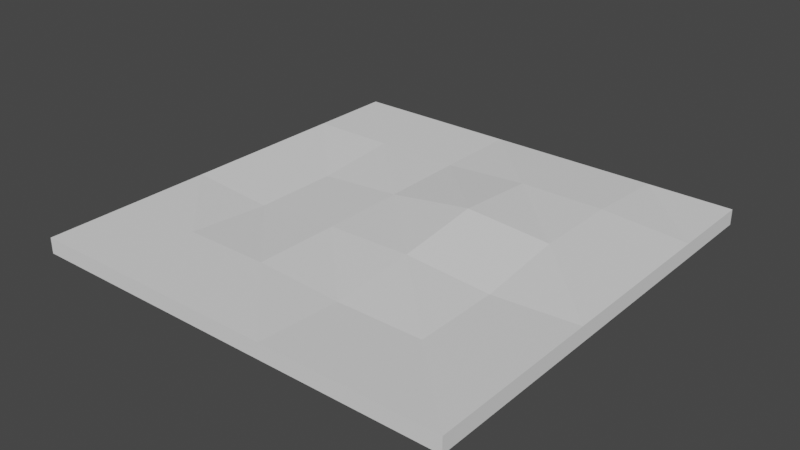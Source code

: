 # Source: GrassBlock.blend  (saved by Blender 2.91.10; exported with 4.5.12 LTS)
import bpy
from mathutils import Matrix  # noqa: F401  (used for matrix-valued properties, if any)

bpy.ops.wm.read_factory_settings(use_empty=True)
scene = bpy.context.scene
scene.name = 'Scene'

# ---- collections
col_collection = bpy.data.collections.new('Collection'); scene.collection.children.link(col_collection)

# ---- world
world_world = bpy.data.worlds.new('World'); scene.world = world_world
world_world.use_nodes = True; world_world.node_tree.nodes.clear()
_N = world_world.node_tree.nodes; _L = world_world.node_tree.links
n0 = _N.new('ShaderNodeOutputWorld'); n0.name = 'World Output'; n0.location = (300, 300)
n1 = _N.new('ShaderNodeBackground'); n1.name = 'Background'; n1.location = (10, 300)
n1.inputs[0].default_value = (0.05088, 0.05088, 0.05088, 1.0)
_L.new(n1.outputs[0], n0.inputs[0])
n0.is_active_output = True
world_world.color = (0.05088, 0.05088, 0.05088)
world_world.use_sun_shadow = False
world_world.sun_shadow_jitter_overblur = 0.0

# ---- meshes
me_cube = bpy.data.meshes.new('Cube')
me_cube.from_pydata([(-1.0, -1.0, 0.009652), (-0.6, 1.0, 0.009652), (-1.0, 1.0, 0.009652), (-0.2, 1.0, 0.009652), (1.0, -1.0, 0.009652), (0.6, 1.0, 0.009652), (1.0, 1.0, 0.009652), (0.2, 1.0, 0.009652), (-1.0, -1.0, -0.06265), (-1.0, 1.0, -0.06265), (1.0, -1.0, -0.06265), (1.0, 1.0, -0.06265), (-0.6, -1.0, 0.009652), (-0.2, -1.0, 0.009652), (0.2, -1.0, 0.009652), (0.6, -1.0, 0.009652), (0.6, 1.0, -0.06265), (0.2, 1.0, -0.06265), (-0.2, 1.0, -0.06265), (-0.6, 1.0, -0.06265), (-0.6, -1.0, -0.06265), (-0.2, -1.0, -0.06265), (0.2, -1.0, -0.06265), (0.6, -1.0, -0.06265), (-1.0, 0.6, 0.009652), (-1.0, 0.2, 0.009652), (-1.0, -0.2, 0.009652), (-1.0, -0.6, 0.009652), (1.0, -0.6, 0.009652), (1.0, -0.2, 0.009652), (1.0, 0.2, 0.009652), (1.0, 0.6, 0.009652), (-1.0, 0.6, -0.06265), (-1.0, 0.2, -0.06265), (-1.0, -0.2, -0.06265), (-1.0, -0.6, -0.06265), (1.0, -0.6, -0.06265), (1.0, -0.2, -0.06265), (1.0, 0.2, -0.06265), (1.0, 0.6, -0.06265), (-0.6, 0.6, -0.0399), (-0.6, 0.2, -0.0399), (-0.6, -0.2, -0.08909), (-0.6, -0.6, -0.08909), (-0.2, 0.6, -0.0399), (-0.2, 0.2, -0.06901), (-0.2, -0.2, -0.1182), (-0.2, -0.6, -0.08909), (0.2, 0.6, -0.06265), (0.2, 0.2, -0.05994), (0.2, -0.2, -0.05994), (0.2, -0.6, -0.06265), (0.6, 0.6, -0.06265), (0.6, 0.2, -0.03082), (0.6, -0.2, -0.03082), (0.6, -0.6, -0.06265)], [], [(7, 5, 16, 17), (3, 7, 17, 18), (1, 3, 18, 19), (2, 1, 19, 9), (24, 2, 9, 32), (55, 36, 10, 23), (28, 4, 10, 36), (12, 0, 8, 20), (5, 6, 11, 16), (4, 15, 23, 10), (15, 14, 22, 23), (14, 13, 21, 22), (13, 12, 20, 21), (35, 43, 20, 8), (43, 47, 21, 20), (47, 51, 22, 21), (51, 55, 23, 22), (17, 16, 52, 48), (48, 52, 53, 49), (49, 53, 54, 50), (50, 54, 55, 51), (18, 17, 48, 44), (44, 48, 49, 45), (45, 49, 50, 46), (46, 50, 51, 47), (19, 18, 44, 40), (40, 44, 45, 41), (41, 45, 46, 42), (42, 46, 47, 43), (9, 19, 40, 32), (32, 40, 41, 33), (33, 41, 42, 34), (34, 42, 43, 35), (6, 31, 39, 11), (31, 30, 38, 39), (30, 29, 37, 38), (29, 28, 36, 37), (16, 11, 39, 52), (52, 39, 38, 53), (53, 38, 37, 54), (54, 37, 36, 55), (0, 27, 35, 8), (27, 26, 34, 35), (26, 25, 33, 34), (25, 24, 32, 33)])
_uv = me_cube.uv_layers.new(name='UVMap')
_uv.uv.foreach_set('vector', [0.7953, 0.6, 0.8983, 0.6, 0.8892, 0.6202, 0.7923, 0.6202, 0.6923, 0.6, 0.7953, 0.6, 0.7923, 0.6202, 0.6954, 0.6202, 0.5893, 0.6, 0.6923, 0.6, 0.6954, 0.6202, 0.5985, 0.6202, 0.4863, 0.6, 0.5893, 0.6, 0.5985, 0.6202, 0.5015, 0.6202, 0.8983, 0.6311, 1.001, 0.6311, 0.9861, 0.6514, 0.8892, 0.6514, 0.3878, 0.3878, 0.4847, 0.3878, 0.4847, 0.4847, 0.3878, 0.4847, 0.5879, 0.5667, 0.4849, 0.5667, 0.5001, 0.5465, 0.597, 0.5465, 0.5879, 0.5356, 0.4849, 0.5356, 0.5001, 0.5153, 0.597, 0.5153, 0.8983, 0.6, 1.001, 0.6, 0.9861, 0.6202, 0.8892, 0.6202, 0.9999, 0.5356, 0.8969, 0.5356, 0.8878, 0.5153, 0.9847, 0.5153, 0.8969, 0.5356, 0.7939, 0.5356, 0.7909, 0.5153, 0.8878, 0.5153, 0.7939, 0.5356, 0.6909, 0.5356, 0.6939, 0.5153, 0.7909, 0.5153, 0.6909, 0.5356, 0.5879, 0.5356, 0.597, 0.5153, 0.6939, 0.5153, 9.898e-05, 0.3878, 0.09702, 0.3878, 0.09702, 0.4847, 9.897e-05, 0.4847, 0.09702, 0.3878, 0.1939, 0.3878, 0.1939, 0.4847, 0.09702, 0.4847, 0.1939, 0.3878, 0.2909, 0.3878, 0.2909, 0.4847, 0.1939, 0.4847, 0.2909, 0.3878, 0.3878, 0.3878, 0.3878, 0.4847, 0.2909, 0.4847, 0.2909, 9.899e-05, 0.3878, 9.9e-05, 0.3878, 0.09702, 0.2909, 0.09702, 0.2909, 0.09702, 0.3878, 0.09702, 0.3878, 0.1939, 0.2909, 0.1939, 0.2909, 0.1939, 0.3878, 0.1939, 0.3878, 0.2909, 0.2909, 0.2909, 0.2909, 0.2909, 0.3878, 0.2909, 0.3878, 0.3878, 0.2909, 0.3878, 0.1939, 9.899e-05, 0.2909, 9.899e-05, 0.2909, 0.09702, 0.1939, 0.09702, 0.1939, 0.09702, 0.2909, 0.09702, 0.2909, 0.1939, 0.1939, 0.1939, 0.1939, 0.1939, 0.2909, 0.1939, 0.2909, 0.2909, 0.1939, 0.2909, 0.1939, 0.2909, 0.2909, 0.2909, 0.2909, 0.3878, 0.1939, 0.3878, 0.09702, 9.898e-05, 0.1939, 9.899e-05, 0.1939, 0.09702, 0.09702, 0.09702, 0.09702, 0.09702, 0.1939, 0.09702, 0.1939, 0.1939, 0.09702, 0.1939, 0.09702, 0.1939, 0.1939, 0.1939, 0.1939, 0.2909, 0.09702, 0.2909, 0.09702, 0.2909, 0.1939, 0.2909, 0.1939, 0.3878, 0.09702, 0.3878, 9.901e-05, 9.897e-05, 0.09702, 9.898e-05, 0.09702, 0.09702, 9.9e-05, 0.09702, 9.9e-05, 0.09702, 0.09702, 0.09702, 0.09702, 0.1939, 9.899e-05, 0.1939, 9.899e-05, 0.1939, 0.09702, 0.1939, 0.09702, 0.2909, 9.899e-05, 0.2909, 9.899e-05, 0.2909, 0.09702, 0.2909, 0.09702, 0.3878, 9.898e-05, 0.3878, 0.9999, 0.5667, 0.8969, 0.5667, 0.8878, 0.5465, 0.9847, 0.5465, 0.8969, 0.5667, 0.7939, 0.5667, 0.7909, 0.5465, 0.8878, 0.5465, 0.7939, 0.5667, 0.6909, 0.5667, 0.6939, 0.5465, 0.7909, 0.5465, 0.6909, 0.5667, 0.5879, 0.5667, 0.597, 0.5465, 0.6939, 0.5465, 0.3878, 9.9e-05, 0.4847, 9.901e-05, 0.4847, 0.09702, 0.3878, 0.09702, 0.3878, 0.09702, 0.4847, 0.09702, 0.4847, 0.1939, 0.3878, 0.1939, 0.3878, 0.1939, 0.4847, 0.1939, 0.4847, 0.2909, 0.3878, 0.2909, 0.3878, 0.2909, 0.4847, 0.2909, 0.4847, 0.3878, 0.3878, 0.3878, 0.4863, 0.6311, 0.5893, 0.6311, 0.5985, 0.6514, 0.5015, 0.6514, 0.5893, 0.6311, 0.6923, 0.6311, 0.6954, 0.6514, 0.5985, 0.6514, 0.6923, 0.6311, 0.7953, 0.6311, 0.7923, 0.6514, 0.6954, 0.6514, 0.7953, 0.6311, 0.8983, 0.6311, 0.8892, 0.6514, 0.7923, 0.6514])
me_cube.use_remesh_fix_poles = True
me_cube.use_remesh_preserve_attributes = False
me_cube.use_mirror_vertex_groups = False
me_cube.update()

# ---- objects
ob_cube = bpy.data.objects.new('Cube', me_cube)

# ---- transforms, parenting, visibility, modifiers, constraints
ob_cube.location = (0.5563, 0.4507, 0.0)
ob_cube.scale = (-9.981, -9.981, -9.981)
ob_cube.lineart.crease_threshold = 0.0

# ---- collection membership
col_collection.objects.link(ob_cube)

# ---- scene / render settings (as saved in the file)
scene.frame_start = 1; scene.frame_end = 250; scene.frame_set(8)
scene.render.engine = 'BLENDER_EEVEE_NEXT'
scene.cycles.use_denoising = False
scene.cycles.samples = 128
scene.cycles.sampling_pattern = 'TABULATED_SOBOL'
scene.cycles.use_adaptive_sampling = False
scene.cycles.use_light_tree = False
scene.view_settings.view_transform = 'Filmic'
bpy.context.view_layer.update()

# ---- added for rendering (the .blend has no active camera and no usable light): camera, sun
cam_auto = bpy.data.cameras.new('AutoCamera')
cam_auto.lens = 50.0
cam_auto.sensor_width = 36.0
cam_auto.clip_end = 1000.0
ob_auto_camera = bpy.data.objects.new('AutoCamera', cam_auto)
scene.collection.objects.link(ob_auto_camera)
ob_auto_camera.location = (26.7029, -30.9252, 21.459)
ob_auto_camera.rotation_euler = (1.09748, -7.21219e-08, 0.694738)
scene.camera = ob_auto_camera
light_auto_sun = bpy.data.lights.new('AutoSun', 'SUN')
light_auto_sun.energy = 3.0
light_auto_sun.angle = 0.0523599
ob_auto_sun = bpy.data.objects.new('AutoSun', light_auto_sun)
scene.collection.objects.link(ob_auto_sun)
ob_auto_sun.rotation_euler = (0.872665, 0.174533, 0.523599)
bpy.context.view_layer.update()
